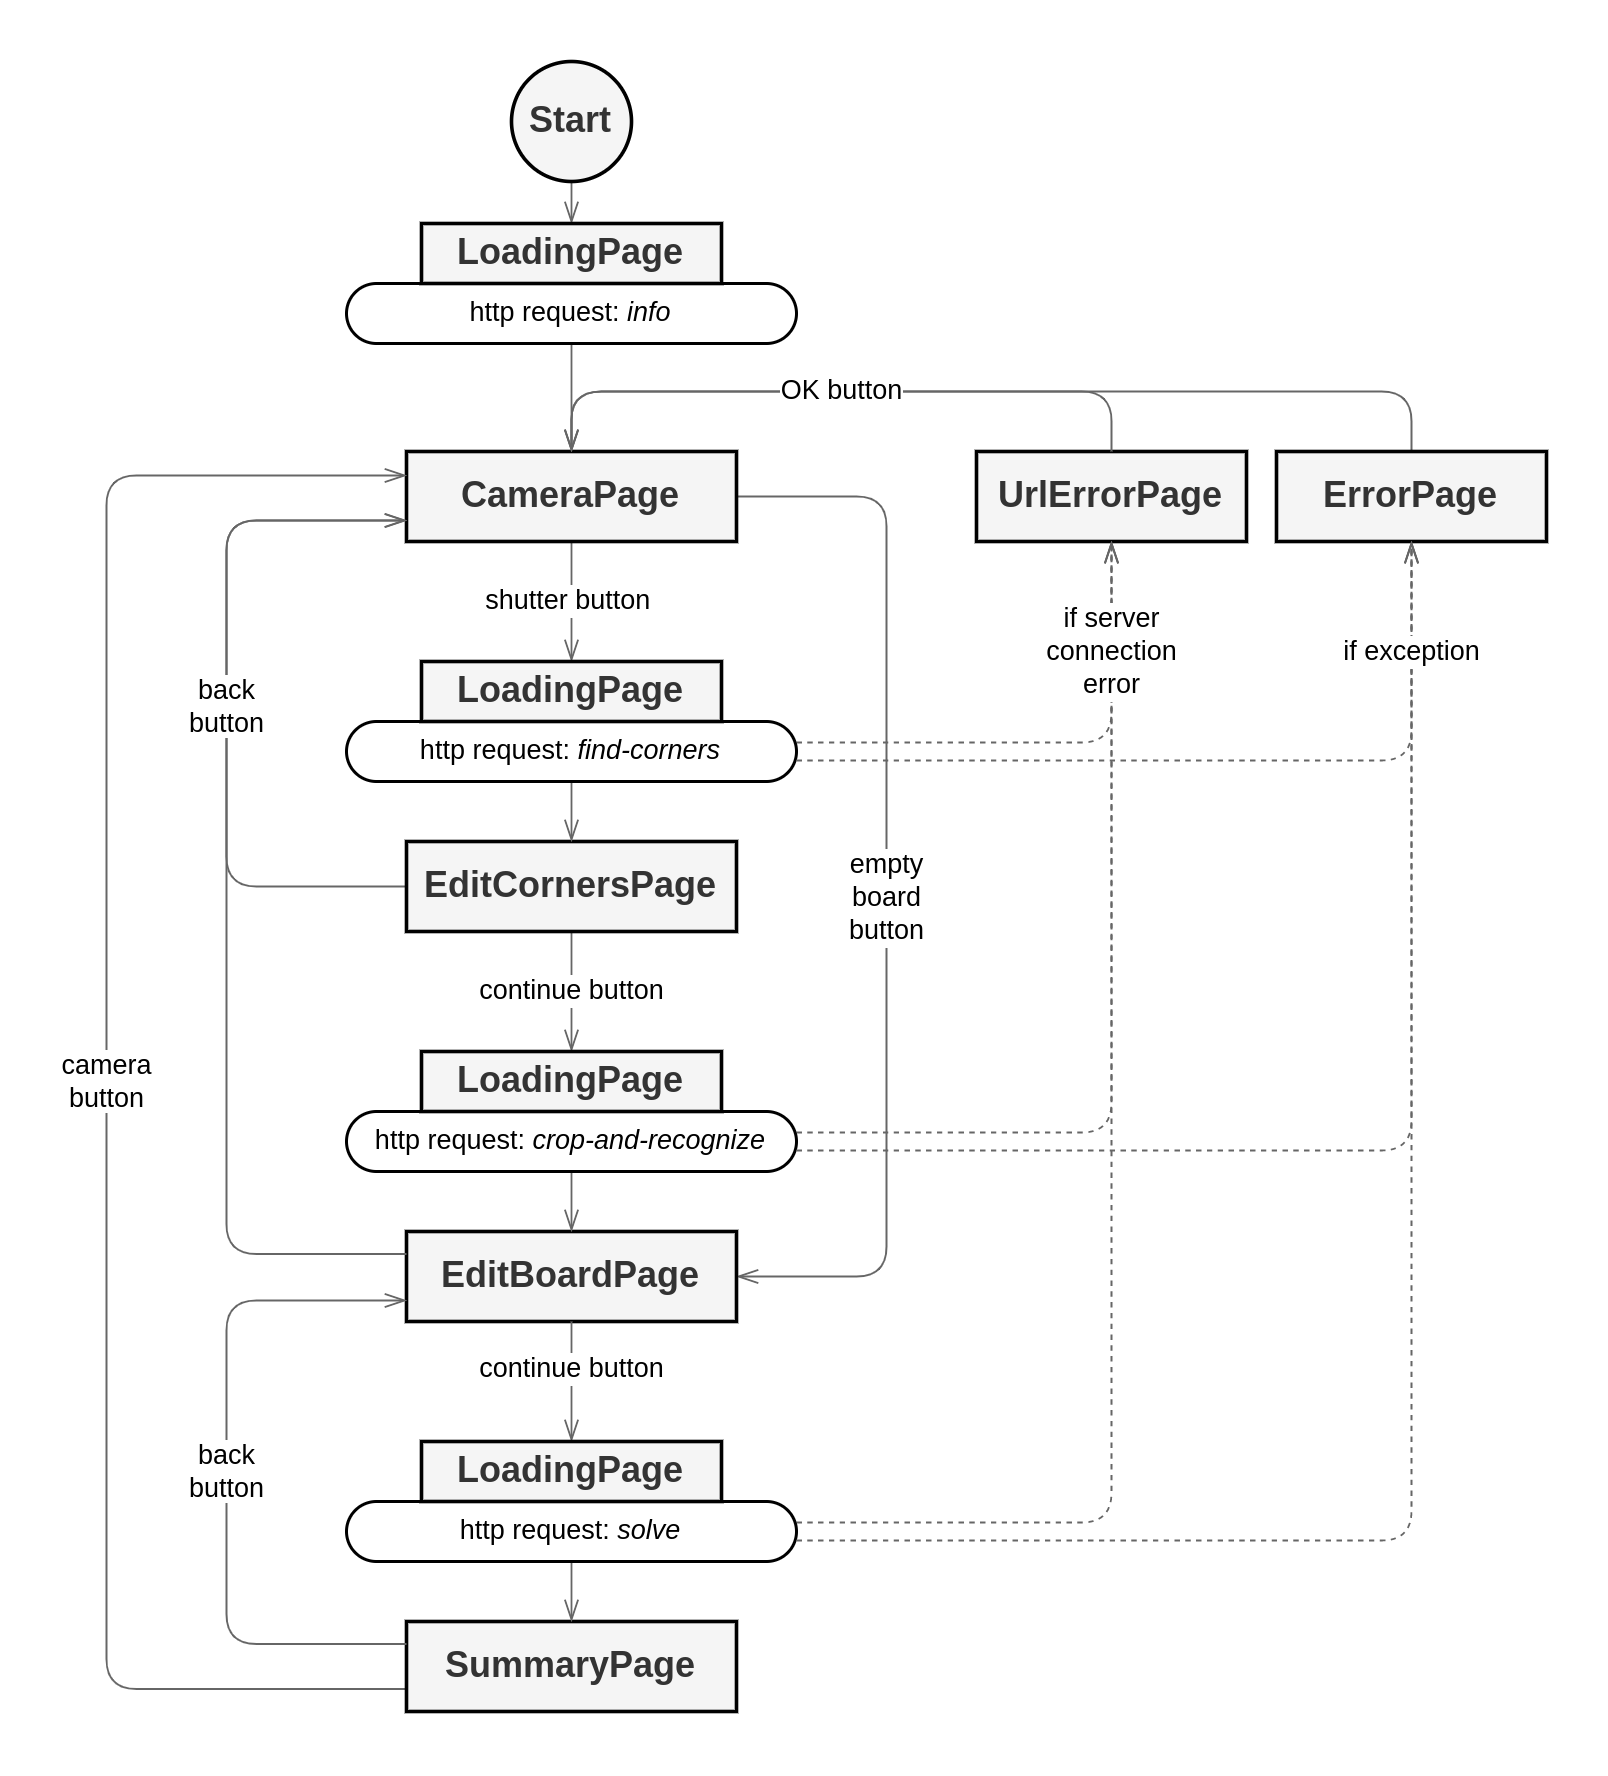

The diagram above was exported from draw.io. Its source (the exported page's mxGraphModel, read from the mxfile embedded in the PNG):
<mxGraphModel dx="1195" dy="640" grid="1" gridSize="10" guides="1" tooltips="1" connect="1" arrows="1" fold="1" page="1" pageScale="1" pageWidth="850" pageHeight="1100" math="0" shadow="0">
  <root>
    <mxCell id="0" />
    <mxCell id="1" parent="0" />
    <mxCell id="2" value="shutter button&amp;nbsp;" style="edgeStyle=orthogonalEdgeStyle;orthogonalLoop=1;jettySize=auto;html=1;exitX=0.5;exitY=1;exitDx=0;exitDy=0;entryX=0.5;entryY=0;entryDx=0;entryDy=0;fontSize=9;strokeWidth=0.6;rounded=1;endArrow=openThin;endFill=0;strokeColor=#666666;" edge="1" source="4" target="28" parent="1">
      <mxGeometry relative="1" as="geometry">
        <Array as="points">
          <mxPoint x="245" y="250" />
          <mxPoint x="245" y="250" />
        </Array>
        <mxPoint as="offset" />
      </mxGeometry>
    </mxCell>
    <mxCell id="3" value="empty&lt;br&gt;board&lt;br&gt;button" style="edgeStyle=orthogonalEdgeStyle;orthogonalLoop=1;jettySize=auto;html=1;entryX=1;entryY=0.5;entryDx=0;entryDy=0;fontSize=9;strokeWidth=0.6;rounded=1;endArrow=openThin;endFill=0;strokeColor=#666666;" edge="1" source="4" target="8" parent="1">
      <mxGeometry x="0.0236" relative="1" as="geometry">
        <mxPoint x="300" y="185" as="sourcePoint" />
        <mxPoint x="300" y="475.0000000000001" as="targetPoint" />
        <Array as="points">
          <mxPoint x="350" y="205" />
          <mxPoint x="350" y="465" />
        </Array>
        <mxPoint as="offset" />
      </mxGeometry>
    </mxCell>
    <mxCell id="4" value="CameraPage" style="rounded=0;whiteSpace=wrap;html=1;fontStyle=1;strokeWidth=1.2;fillColor=#f5f5f5;fontColor=#333333;strokeColor=#000000;" vertex="1" parent="1">
      <mxGeometry x="190" y="190" width="110" height="30" as="geometry" />
    </mxCell>
    <mxCell id="5" value="" style="edgeStyle=orthogonalEdgeStyle;orthogonalLoop=1;jettySize=auto;html=1;exitX=0;exitY=0.5;exitDx=0;exitDy=0;fontSize=9;entryX=0;entryY=0.75;entryDx=0;entryDy=0;strokeWidth=0.6;rounded=1;endArrow=openThin;endFill=0;strokeColor=#666666;" edge="1" source="7" target="4" parent="1">
      <mxGeometry x="-0.7431" relative="1" as="geometry">
        <Array as="points">
          <mxPoint x="130" y="335" />
          <mxPoint x="130" y="213" />
          <mxPoint x="190" y="213" />
        </Array>
        <mxPoint as="offset" />
      </mxGeometry>
    </mxCell>
    <mxCell id="6" value="continue button" style="edgeStyle=orthogonalEdgeStyle;orthogonalLoop=1;jettySize=auto;html=1;exitX=0.5;exitY=1;exitDx=0;exitDy=0;entryX=0.5;entryY=0;entryDx=0;entryDy=0;fontSize=9;strokeWidth=0.6;rounded=1;endArrow=openThin;endFill=0;strokeColor=#666666;" edge="1" source="7" target="29" parent="1">
      <mxGeometry relative="1" as="geometry">
        <Array as="points" />
        <mxPoint as="offset" />
      </mxGeometry>
    </mxCell>
    <mxCell id="7" value="EditCornersPage" style="rounded=0;whiteSpace=wrap;html=1;fontStyle=1;strokeWidth=1.2;fillColor=#f5f5f5;fontColor=#333333;strokeColor=#000000;" vertex="1" parent="1">
      <mxGeometry x="190" y="320" width="110" height="30" as="geometry" />
    </mxCell>
    <mxCell id="8" value="EditBoardPage" style="rounded=0;whiteSpace=wrap;html=1;fontStyle=1;strokeWidth=1.2;fillColor=#f5f5f5;fontColor=#333333;strokeColor=#000000;" vertex="1" parent="1">
      <mxGeometry x="190" y="450" width="110" height="30" as="geometry" />
    </mxCell>
    <mxCell id="9" value="camera&lt;br&gt;button" style="edgeStyle=orthogonalEdgeStyle;orthogonalLoop=1;jettySize=auto;html=1;exitX=0;exitY=0.75;exitDx=0;exitDy=0;entryX=0;entryY=0.25;entryDx=0;entryDy=0;fontSize=9;strokeWidth=0.6;rounded=1;endArrow=openThin;endFill=0;strokeColor=#666666;" edge="1" source="10" target="4" parent="1">
      <mxGeometry relative="1" as="geometry">
        <Array as="points">
          <mxPoint x="90" y="603" />
          <mxPoint x="90" y="198" />
          <mxPoint x="190" y="198" />
        </Array>
        <mxPoint as="offset" />
      </mxGeometry>
    </mxCell>
    <mxCell id="10" value="SummaryPage" style="rounded=0;whiteSpace=wrap;html=1;fontStyle=1;strokeWidth=1.2;fillColor=#f5f5f5;fontColor=#333333;strokeColor=#000000;" vertex="1" parent="1">
      <mxGeometry x="190" y="580" width="110" height="30" as="geometry" />
    </mxCell>
    <mxCell id="11" value="UrlErrorPage" style="rounded=0;whiteSpace=wrap;html=1;strokeWidth=1.2;fillColor=#f5f5f5;fontColor=#333333;strokeColor=#000000;fontStyle=1;" vertex="1" parent="1">
      <mxGeometry x="380" y="190" width="90" height="30" as="geometry" />
    </mxCell>
    <mxCell id="12" style="edgeStyle=orthogonalEdgeStyle;rounded=1;orthogonalLoop=1;jettySize=auto;html=1;exitX=0.5;exitY=0;exitDx=0;exitDy=0;strokeColor=#666666;strokeWidth=0.6;fontSize=9;fontColor=#000000;endArrow=openThin;endFill=0;" edge="1" source="13" target="4" parent="1">
      <mxGeometry relative="1" as="geometry">
        <Array as="points">
          <mxPoint x="525" y="170" />
          <mxPoint x="245" y="170" />
        </Array>
      </mxGeometry>
    </mxCell>
    <mxCell id="13" value="ErrorPage" style="rounded=0;whiteSpace=wrap;html=1;strokeWidth=1.2;fillColor=#f5f5f5;fontColor=#333333;strokeColor=#000000;fontStyle=1;" vertex="1" parent="1">
      <mxGeometry x="480" y="190" width="90" height="30" as="geometry" />
    </mxCell>
    <mxCell id="14" style="edgeStyle=orthogonalEdgeStyle;rounded=1;orthogonalLoop=1;jettySize=auto;html=1;exitX=1;exitY=0.5;exitDx=0;exitDy=0;strokeColor=#666666;strokeWidth=0.6;fontSize=9;fontColor=#999999;endArrow=openThin;endFill=0;dashed=1;" edge="1" target="11" parent="1">
      <mxGeometry relative="1" as="geometry">
        <mxPoint x="320" y="286.9999999999999" as="sourcePoint" />
        <mxPoint x="425" y="197" as="targetPoint" />
      </mxGeometry>
    </mxCell>
    <mxCell id="15" style="edgeStyle=orthogonalEdgeStyle;rounded=1;orthogonalLoop=1;jettySize=auto;html=1;exitX=0.5;exitY=1;exitDx=0;exitDy=0;entryX=0.5;entryY=0;entryDx=0;entryDy=0;strokeColor=#666666;strokeWidth=0.6;fontSize=9;fontColor=#999999;endArrow=openThin;endFill=0;" edge="1" source="16" target="7" parent="1">
      <mxGeometry relative="1" as="geometry" />
    </mxCell>
    <mxCell id="16" value="http request:&amp;nbsp;&lt;i&gt;find-corners&lt;/i&gt;" style="rounded=1;whiteSpace=wrap;html=1;fontSize=9;arcSize=50;" vertex="1" parent="1">
      <mxGeometry x="170" y="280" width="150" height="20" as="geometry" />
    </mxCell>
    <mxCell id="17" value="back&lt;br&gt;button" style="edgeStyle=orthogonalEdgeStyle;orthogonalLoop=1;jettySize=auto;html=1;fontSize=9;strokeWidth=0.6;rounded=1;endArrow=openThin;endFill=0;entryX=0;entryY=0.75;entryDx=0;entryDy=0;strokeColor=#666666;exitX=0;exitY=0.25;exitDx=0;exitDy=0;" edge="1" source="8" target="4" parent="1">
      <mxGeometry x="0.3296" relative="1" as="geometry">
        <mxPoint x="170" y="450" as="sourcePoint" />
        <mxPoint x="190" y="190" as="targetPoint" />
        <Array as="points">
          <mxPoint x="130" y="457" />
          <mxPoint x="130" y="213" />
          <mxPoint x="190" y="213" />
        </Array>
        <mxPoint as="offset" />
      </mxGeometry>
    </mxCell>
    <mxCell id="18" style="edgeStyle=orthogonalEdgeStyle;orthogonalLoop=1;jettySize=auto;html=1;exitX=0.5;exitY=1;exitDx=0;exitDy=0;entryX=0.5;entryY=0;entryDx=0;entryDy=0;fontSize=9;strokeWidth=0.6;rounded=1;endArrow=openThin;endFill=0;strokeColor=#666666;" edge="1" source="20" target="8" parent="1">
      <mxGeometry relative="1" as="geometry" />
    </mxCell>
    <mxCell id="19" style="edgeStyle=orthogonalEdgeStyle;rounded=1;orthogonalLoop=1;jettySize=auto;html=1;exitX=1;exitY=0.5;exitDx=0;exitDy=0;strokeColor=#666666;strokeWidth=0.6;fontSize=9;fontColor=#999999;endArrow=openThin;endFill=0;dashed=1;" edge="1" target="11" parent="1">
      <mxGeometry relative="1" as="geometry">
        <mxPoint x="320" y="417" as="sourcePoint" />
        <mxPoint x="424.9999999999998" y="180" as="targetPoint" />
        <Array as="points">
          <mxPoint x="425" y="417" />
        </Array>
      </mxGeometry>
    </mxCell>
    <mxCell id="20" value="http request:&amp;nbsp;&lt;i&gt;crop-and-recognize&lt;/i&gt;" style="rounded=1;whiteSpace=wrap;html=1;fontSize=9;arcSize=50;" vertex="1" parent="1">
      <mxGeometry x="170" y="410" width="150" height="20" as="geometry" />
    </mxCell>
    <mxCell id="21" style="edgeStyle=orthogonalEdgeStyle;orthogonalLoop=1;jettySize=auto;html=1;exitX=0.5;exitY=1;exitDx=0;exitDy=0;entryX=0.5;entryY=0;entryDx=0;entryDy=0;fontSize=12;strokeWidth=0.6;rounded=1;endArrow=openThin;endFill=0;strokeColor=#666666;" edge="1" source="22" target="37" parent="1">
      <mxGeometry relative="1" as="geometry" />
    </mxCell>
    <mxCell id="22" value="Start" style="ellipse;whiteSpace=wrap;html=1;aspect=fixed;strokeWidth=1.2;fontSize=12;perimeterSpacing=0;fillColor=#f5f5f5;fontColor=#333333;strokeColor=#000000;fontStyle=1" vertex="1" parent="1">
      <mxGeometry x="225" y="60" width="40" height="40" as="geometry" />
    </mxCell>
    <mxCell id="23" value="continue button" style="edgeStyle=orthogonalEdgeStyle;orthogonalLoop=1;jettySize=auto;html=1;exitX=0.5;exitY=1;exitDx=0;exitDy=0;entryX=0.5;entryY=0;entryDx=0;entryDy=0;fontSize=9;strokeWidth=0.6;rounded=1;endArrow=openThin;endFill=0;strokeColor=#666666;" edge="1" source="8" target="30" parent="1">
      <mxGeometry x="-0.2" relative="1" as="geometry">
        <mxPoint x="245" y="500" as="sourcePoint" />
        <Array as="points" />
        <mxPoint as="offset" />
      </mxGeometry>
    </mxCell>
    <mxCell id="24" style="edgeStyle=orthogonalEdgeStyle;orthogonalLoop=1;jettySize=auto;html=1;exitX=0.5;exitY=1;exitDx=0;exitDy=0;entryX=0.5;entryY=0;entryDx=0;entryDy=0;fontSize=9;strokeWidth=0.6;rounded=1;endArrow=openThin;endFill=0;strokeColor=#666666;" edge="1" source="26" target="10" parent="1">
      <mxGeometry relative="1" as="geometry">
        <mxPoint x="245" y="590.0000000000001" as="targetPoint" />
      </mxGeometry>
    </mxCell>
    <mxCell id="25" value="&lt;font color=&quot;#000000&quot;&gt;if server&lt;br&gt;connection&lt;br&gt;error&lt;br&gt;&lt;/font&gt;" style="edgeStyle=orthogonalEdgeStyle;rounded=1;orthogonalLoop=1;jettySize=auto;html=1;exitX=1;exitY=0.5;exitDx=0;exitDy=0;strokeColor=#666666;strokeWidth=0.6;fontSize=9;fontColor=#999999;endArrow=openThin;endFill=0;dashed=1;" edge="1" target="11" parent="1">
      <mxGeometry x="0.8305" relative="1" as="geometry">
        <mxPoint x="320" y="547" as="sourcePoint" />
        <mxPoint x="425" y="180" as="targetPoint" />
        <Array as="points">
          <mxPoint x="425" y="547" />
        </Array>
        <mxPoint as="offset" />
      </mxGeometry>
    </mxCell>
    <mxCell id="26" value="http request:&amp;nbsp;&lt;i&gt;solve&lt;/i&gt;" style="rounded=1;whiteSpace=wrap;html=1;fontSize=9;arcSize=50;" vertex="1" parent="1">
      <mxGeometry x="170" y="540" width="150" height="20" as="geometry" />
    </mxCell>
    <mxCell id="27" value="back&lt;br&gt;button" style="edgeStyle=orthogonalEdgeStyle;orthogonalLoop=1;jettySize=auto;html=1;fontSize=9;exitX=0;exitY=0.25;exitDx=0;exitDy=0;strokeWidth=0.6;rounded=1;endArrow=openThin;endFill=0;strokeColor=#666666;entryX=0;entryY=0.75;entryDx=0;entryDy=0;" edge="1" source="10" target="8" parent="1">
      <mxGeometry x="0.0001" relative="1" as="geometry">
        <mxPoint x="140" y="632.5000000000001" as="sourcePoint" />
        <mxPoint x="180" y="480" as="targetPoint" />
        <Array as="points">
          <mxPoint x="130" y="588" />
          <mxPoint x="130" y="473" />
          <mxPoint x="190" y="473" />
        </Array>
        <mxPoint as="offset" />
      </mxGeometry>
    </mxCell>
    <mxCell id="28" value="LoadingPage" style="rounded=0;whiteSpace=wrap;html=1;fontStyle=1;strokeWidth=1.2;fillColor=#f5f5f5;fontColor=#333333;strokeColor=#000000;" vertex="1" parent="1">
      <mxGeometry x="195" y="260" width="100" height="20" as="geometry" />
    </mxCell>
    <mxCell id="29" value="LoadingPage" style="rounded=0;whiteSpace=wrap;html=1;fontStyle=1;strokeWidth=1.2;fillColor=#f5f5f5;fontColor=#333333;strokeColor=#000000;" vertex="1" parent="1">
      <mxGeometry x="195" y="390" width="100" height="20" as="geometry" />
    </mxCell>
    <mxCell id="30" value="LoadingPage" style="rounded=0;whiteSpace=wrap;html=1;fontStyle=1;strokeWidth=1.2;fillColor=#f5f5f5;fontColor=#333333;strokeColor=#000000;" vertex="1" parent="1">
      <mxGeometry x="195" y="520" width="100" height="20" as="geometry" />
    </mxCell>
    <mxCell id="31" style="edgeStyle=orthogonalEdgeStyle;rounded=1;orthogonalLoop=1;jettySize=auto;html=1;exitX=1;exitY=0.5;exitDx=0;exitDy=0;strokeColor=#666666;strokeWidth=0.6;fontSize=9;fontColor=#999999;endArrow=openThin;endFill=0;dashed=1;" edge="1" target="13" parent="1">
      <mxGeometry relative="1" as="geometry">
        <mxPoint x="320" y="293" as="sourcePoint" />
        <mxPoint x="535" y="148" as="targetPoint" />
      </mxGeometry>
    </mxCell>
    <mxCell id="32" style="edgeStyle=orthogonalEdgeStyle;rounded=1;orthogonalLoop=1;jettySize=auto;html=1;exitX=1;exitY=0.5;exitDx=0;exitDy=0;strokeColor=#666666;strokeWidth=0.6;fontSize=9;fontColor=#999999;endArrow=openThin;endFill=0;dashed=1;" edge="1" target="13" parent="1">
      <mxGeometry relative="1" as="geometry">
        <mxPoint x="320" y="423" as="sourcePoint" />
        <mxPoint x="524.9999999999998" y="180" as="targetPoint" />
        <Array as="points">
          <mxPoint x="525" y="423" />
        </Array>
      </mxGeometry>
    </mxCell>
    <mxCell id="33" value="&lt;font color=&quot;#000000&quot;&gt;if exception&lt;/font&gt;" style="edgeStyle=orthogonalEdgeStyle;rounded=1;orthogonalLoop=1;jettySize=auto;html=1;exitX=1;exitY=0.5;exitDx=0;exitDy=0;strokeColor=#666666;strokeWidth=0.6;fontSize=9;fontColor=#999999;endArrow=openThin;endFill=0;dashed=1;" edge="1" target="13" parent="1">
      <mxGeometry x="0.8609" relative="1" as="geometry">
        <mxPoint x="320" y="553" as="sourcePoint" />
        <mxPoint x="525" y="180" as="targetPoint" />
        <Array as="points">
          <mxPoint x="525" y="553" />
        </Array>
        <mxPoint as="offset" />
      </mxGeometry>
    </mxCell>
    <mxCell id="34" value="OK button" style="edgeStyle=orthogonalEdgeStyle;rounded=1;orthogonalLoop=1;jettySize=auto;html=1;exitX=0.5;exitY=0;exitDx=0;exitDy=0;strokeColor=#666666;strokeWidth=0.6;fontSize=9;fontColor=#000000;endArrow=openThin;endFill=0;" edge="1" source="11" target="4" parent="1">
      <mxGeometry relative="1" as="geometry">
        <Array as="points">
          <mxPoint x="425" y="170" />
          <mxPoint x="245" y="170" />
        </Array>
      </mxGeometry>
    </mxCell>
    <mxCell id="35" style="edgeStyle=orthogonalEdgeStyle;rounded=1;orthogonalLoop=1;jettySize=auto;html=1;exitX=0.5;exitY=1;exitDx=0;exitDy=0;strokeColor=#666666;strokeWidth=0.6;fontSize=9;fontColor=#000000;endArrow=openThin;endFill=0;" edge="1" source="36" target="4" parent="1">
      <mxGeometry relative="1" as="geometry" />
    </mxCell>
    <mxCell id="36" value="http request: &lt;i&gt;info&lt;/i&gt;" style="rounded=1;whiteSpace=wrap;html=1;fontSize=9;arcSize=50;" vertex="1" parent="1">
      <mxGeometry x="170" y="134" width="150" height="20" as="geometry" />
    </mxCell>
    <mxCell id="37" value="LoadingPage" style="rounded=0;whiteSpace=wrap;html=1;fontStyle=1;strokeWidth=1.2;fillColor=#f5f5f5;fontColor=#333333;strokeColor=#000000;" vertex="1" parent="1">
      <mxGeometry x="195" y="114" width="100" height="20" as="geometry" />
    </mxCell>
  </root>
</mxGraphModel>